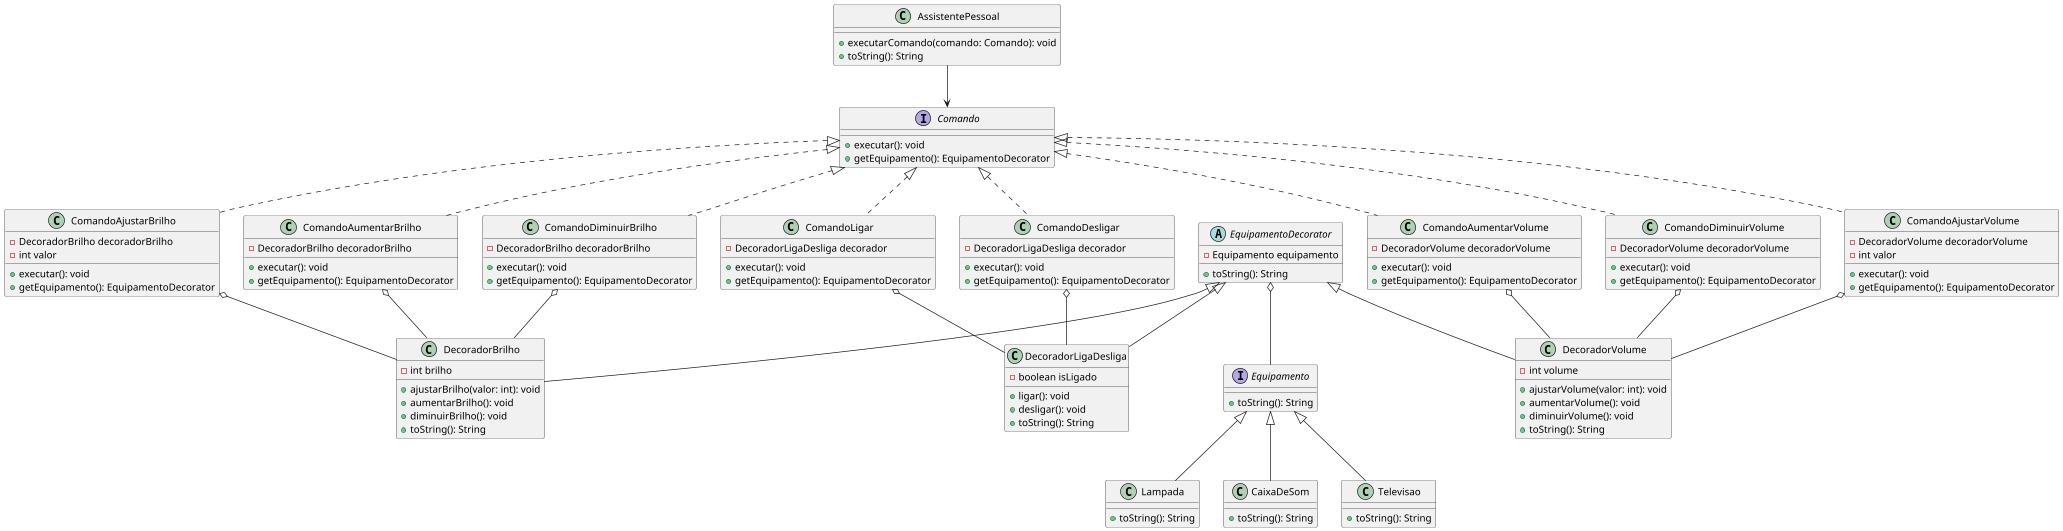

The diagram above was rendered by PlantUML. Its source (embedded in the PNG):
@startuml

'top to bottom direction
'left to right direction

class AssistentePessoal {
    +executarComando(comando: Comando): void
    +toString(): String
}

'package "Decoradores" {
abstract class EquipamentoDecorator {
    -Equipamento equipamento
    +toString(): String
}

'Comandos .down. EquipamentoDecorator

class DecoradorLigaDesliga {
    -boolean isLigado
    +ligar(): void
    +desligar(): void
    +toString(): String
}

class DecoradorBrilho {
    -int brilho
    +ajustarBrilho(valor: int): void
    +aumentarBrilho(): void
    +diminuirBrilho(): void
    +toString(): String
}

class DecoradorVolume {
    -int volume
    +ajustarVolume(valor: int): void
    +aumentarVolume(): void
    +diminuirVolume(): void
    +toString(): String
}
'}


'package "Equipamentos" {
interface Equipamento {
    +toString(): String
}

class Lampada {
    +toString(): String
}

class CaixaDeSom {
    +toString(): String
}

class Televisao {
    +toString(): String
}
'}


'package "Comandos" {
interface Comando {
    +executar(): void
    +getEquipamento(): EquipamentoDecorator
}

class ComandoLigar {
    -DecoradorLigaDesliga decorador
    +executar(): void
    +getEquipamento(): EquipamentoDecorator
}

class ComandoDesligar {
    -DecoradorLigaDesliga decorador
    +executar(): void
    +getEquipamento(): EquipamentoDecorator
}

class ComandoAumentarBrilho {
    -DecoradorBrilho decoradorBrilho
    +executar(): void
    +getEquipamento(): EquipamentoDecorator
}

class ComandoDiminuirBrilho {
    -DecoradorBrilho decoradorBrilho
    +executar(): void
    +getEquipamento(): EquipamentoDecorator
}

class ComandoAjustarBrilho {
    -DecoradorBrilho decoradorBrilho
    -int valor
    +executar(): void
    +getEquipamento(): EquipamentoDecorator
}

class ComandoAumentarVolume {
    -DecoradorVolume decoradorVolume
    +executar(): void
    +getEquipamento(): EquipamentoDecorator
}

class ComandoDiminuirVolume {
    -DecoradorVolume decoradorVolume
    +executar(): void
    +getEquipamento(): EquipamentoDecorator
}

class ComandoAjustarVolume {
    -DecoradorVolume decoradorVolume
    -int valor
    +executar(): void
    +getEquipamento(): EquipamentoDecorator
}
'}


Comando <|.. ComandoLigar
Comando <|.. ComandoDesligar
Comando <|.. ComandoAumentarBrilho
Comando <|.. ComandoDiminuirBrilho
Comando <|.. ComandoAjustarBrilho
Comando <|.. ComandoAumentarVolume
Comando <|.. ComandoDiminuirVolume
Comando <|.. ComandoAjustarVolume

Equipamento <|-- Lampada
Equipamento <|-- CaixaDeSom
Equipamento <|-- Televisao

EquipamentoDecorator <|-- DecoradorLigaDesliga
EquipamentoDecorator <|-- DecoradorBrilho
EquipamentoDecorator <|-- DecoradorVolume

EquipamentoDecorator o-- Equipamento


ComandoLigar o-- DecoradorLigaDesliga
ComandoDesligar o-- DecoradorLigaDesliga
ComandoAumentarBrilho o-- DecoradorBrilho
ComandoDiminuirBrilho o-- DecoradorBrilho
ComandoAjustarBrilho o-- DecoradorBrilho
ComandoAumentarVolume o-- DecoradorVolume
ComandoDiminuirVolume o-- DecoradorVolume
ComandoAjustarVolume o-- DecoradorVolume

AssistentePessoal --> Comando

@enduml